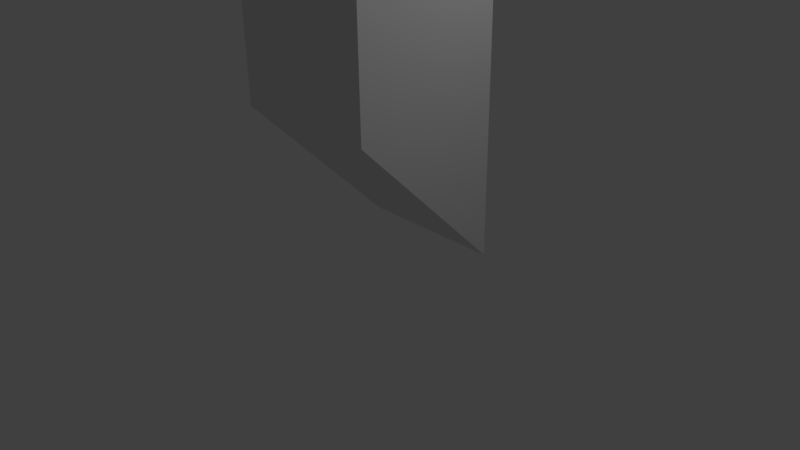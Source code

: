 # Source: course3.blend  (saved by Blender 2.77.0; exported with 4.5.12 LTS)
import bpy
from mathutils import Matrix  # noqa: F401  (used for matrix-valued properties, if any)

bpy.ops.wm.read_factory_settings(use_empty=True)
scene = bpy.context.scene
scene.name = 'Scene'

# ---- collections
col_collection_1 = bpy.data.collections.new('Collection 1'); scene.collection.children.link(col_collection_1)

# ---- world
world_world = bpy.data.worlds.new('World'); scene.world = world_world
world_world.color = (0.05088, 0.05088, 0.05088)
world_world.use_sun_shadow = False
world_world.sun_shadow_jitter_overblur = 0.0
world_world.cycles.sampling_method = 'MANUAL'

# ---- cameras
cam_camera = bpy.data.cameras.new('Camera')
cam_camera.clip_end = 100.0
cam_camera.lens = 35.0
cam_camera.sensor_width = 32.0
cam_camera.sensor_height = 18.0
cam_camera.ortho_scale = 7.314
cam_camera.dof.focus_distance = 0.0
cam_camera.dof.aperture_fstop = 128.0

# ---- lights
light_lamp = bpy.data.lights.new('Lamp', 'POINT')
light_lamp.transmission_factor = 0.0
light_lamp.cutoff_distance = 30.0
light_lamp.energy = 100.0
light_lamp.shadow_buffer_clip_start = 1.001
light_lamp.shadow_soft_size = 0.1
light_lamp.shadow_maximum_resolution = 0.006
light_lamp.use_absolute_resolution = True

# ---- meshes
me_cube_004 = bpy.data.meshes.new('Cube.004')
me_cube_004.from_pydata([(-1.0, -1.0, -0.9988), (-1.0, -1.0, 1.001), (-1.0, 1.0, -0.9988), (-1.0, 1.0, 1.001), (1.0, -1.0, -0.9988), (1.0, -1.0, 1.001), (1.0, 1.0, -0.9988), (1.0, 1.0, 1.001), (-1.0, -1.0, 0.9973), (-1.0, -1.0, 2.997), (-1.0, 1.0, 0.9973), (1.0, -1.0, 0.9973), (1.0, -1.0, 2.997), (1.0, 1.0, 0.9973), (-1.0, 1.0, -0.9988), (-1.0, 1.0, -2.999), (-1.0, -1.0, -0.9988), (1.0, 1.0, -0.9988), (1.0, 1.0, -2.999), (1.0, -1.0, -0.9988)], [], [(1, 3, 2, 0), (3, 7, 6, 2), (7, 5, 4, 6), (5, 1, 0, 4), (0, 2, 6, 4), (5, 7, 3, 1), (8, 9, 10), (10, 9, 12, 13), (13, 12, 11), (12, 9, 8, 11), (8, 10, 13, 11), (14, 15, 16), (16, 15, 18, 19), (19, 18, 17), (18, 15, 14, 17), (14, 16, 19, 17)])
me_cube_004.use_remesh_preserve_volume = False
me_cube_004.use_remesh_preserve_attributes = False
me_cube_004.use_mirror_vertex_groups = False
me_cube_004.update()

# ---- objects
ob_cube_001 = bpy.data.objects.new('Cube.001', me_cube_004)
ob_lamp = bpy.data.objects.new('Lamp', light_lamp)
ob_camera = bpy.data.objects.new('Camera', cam_camera)

# ---- transforms, parenting, visibility, modifiers, constraints
ob_cube_001.location = (0.0, 0.0, 2.996)
ob_cube_001.lineart.crease_threshold = 0.0
ob_lamp.location = (4.076, 1.005, 5.904)
ob_lamp.rotation_euler = (0.6503, 0.05522, 1.866)
ob_lamp.lock_rotations_4d = False
ob_lamp.empty_display_type = 'ARROWS'
ob_lamp.color = (0.0, 0.0, 0.0, 0.0)
ob_lamp.lineart.crease_threshold = 0.0
ob_camera.location = (7.481, -6.508, 5.344)
ob_camera.rotation_euler = (1.109, 0.01082, 0.8149)
ob_camera.lock_rotations_4d = False
ob_camera.empty_display_type = 'ARROWS'
ob_camera.color = (0.0, 0.0, 0.0, 0.0)
ob_camera.display_type = 'WIRE'
ob_camera.lineart.crease_threshold = 0.0

# ---- collection membership
col_collection_1.objects.link(ob_cube_001)
col_collection_1.objects.link(ob_lamp)
col_collection_1.objects.link(ob_camera)

# ---- scene / render settings (as saved in the file)
scene.camera = ob_camera
scene.frame_start = 1; scene.frame_end = 250; scene.frame_set(1)
scene.render.engine = 'BLENDER_EEVEE_NEXT'
scene.render.resolution_percentage = 50
scene.render.dither_intensity = 0.0
scene.cycles.use_denoising = False
scene.cycles.samples = 128
scene.cycles.sampling_pattern = 'TABULATED_SOBOL'
scene.cycles.light_sampling_threshold = 0.0
scene.cycles.use_adaptive_sampling = False
scene.cycles.use_light_tree = False
scene.cycles.blur_glossy = 0.0
scene.cycles.sample_clamp_indirect = 0.0
scene.view_settings.view_transform = 'Standard'
bpy.context.view_layer.update()
